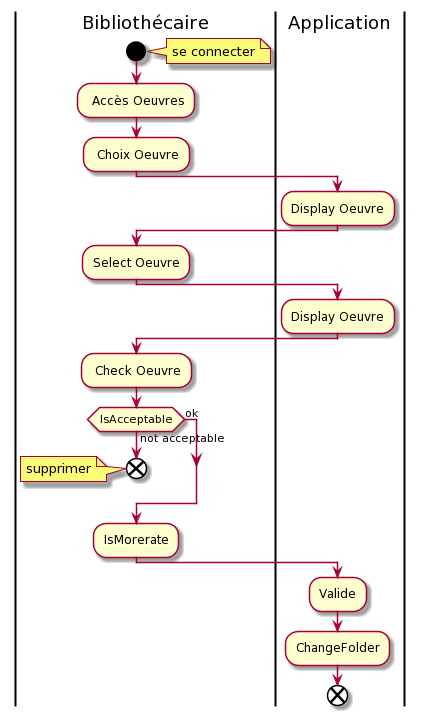

The diagram above was rendered by PlantUML. Its source (embedded in the PNG):
@startuml
|Bibliothécaire|
start
note right : se connecter
: Accès Oeuvres;
: Choix Oeuvre;
|Application|
:Display Oeuvre;
|Bibliothécaire|
:Select Oeuvre;
|Application|
:Display Oeuvre;
|Bibliothécaire|
: Check Oeuvre;
if (IsAcceptable) then (ok)
else (not acceptable)
end
note left : supprimer
ENDif
:IsMorerate;
|Application|
:Valide;
:ChangeFolder;
end
@enduml